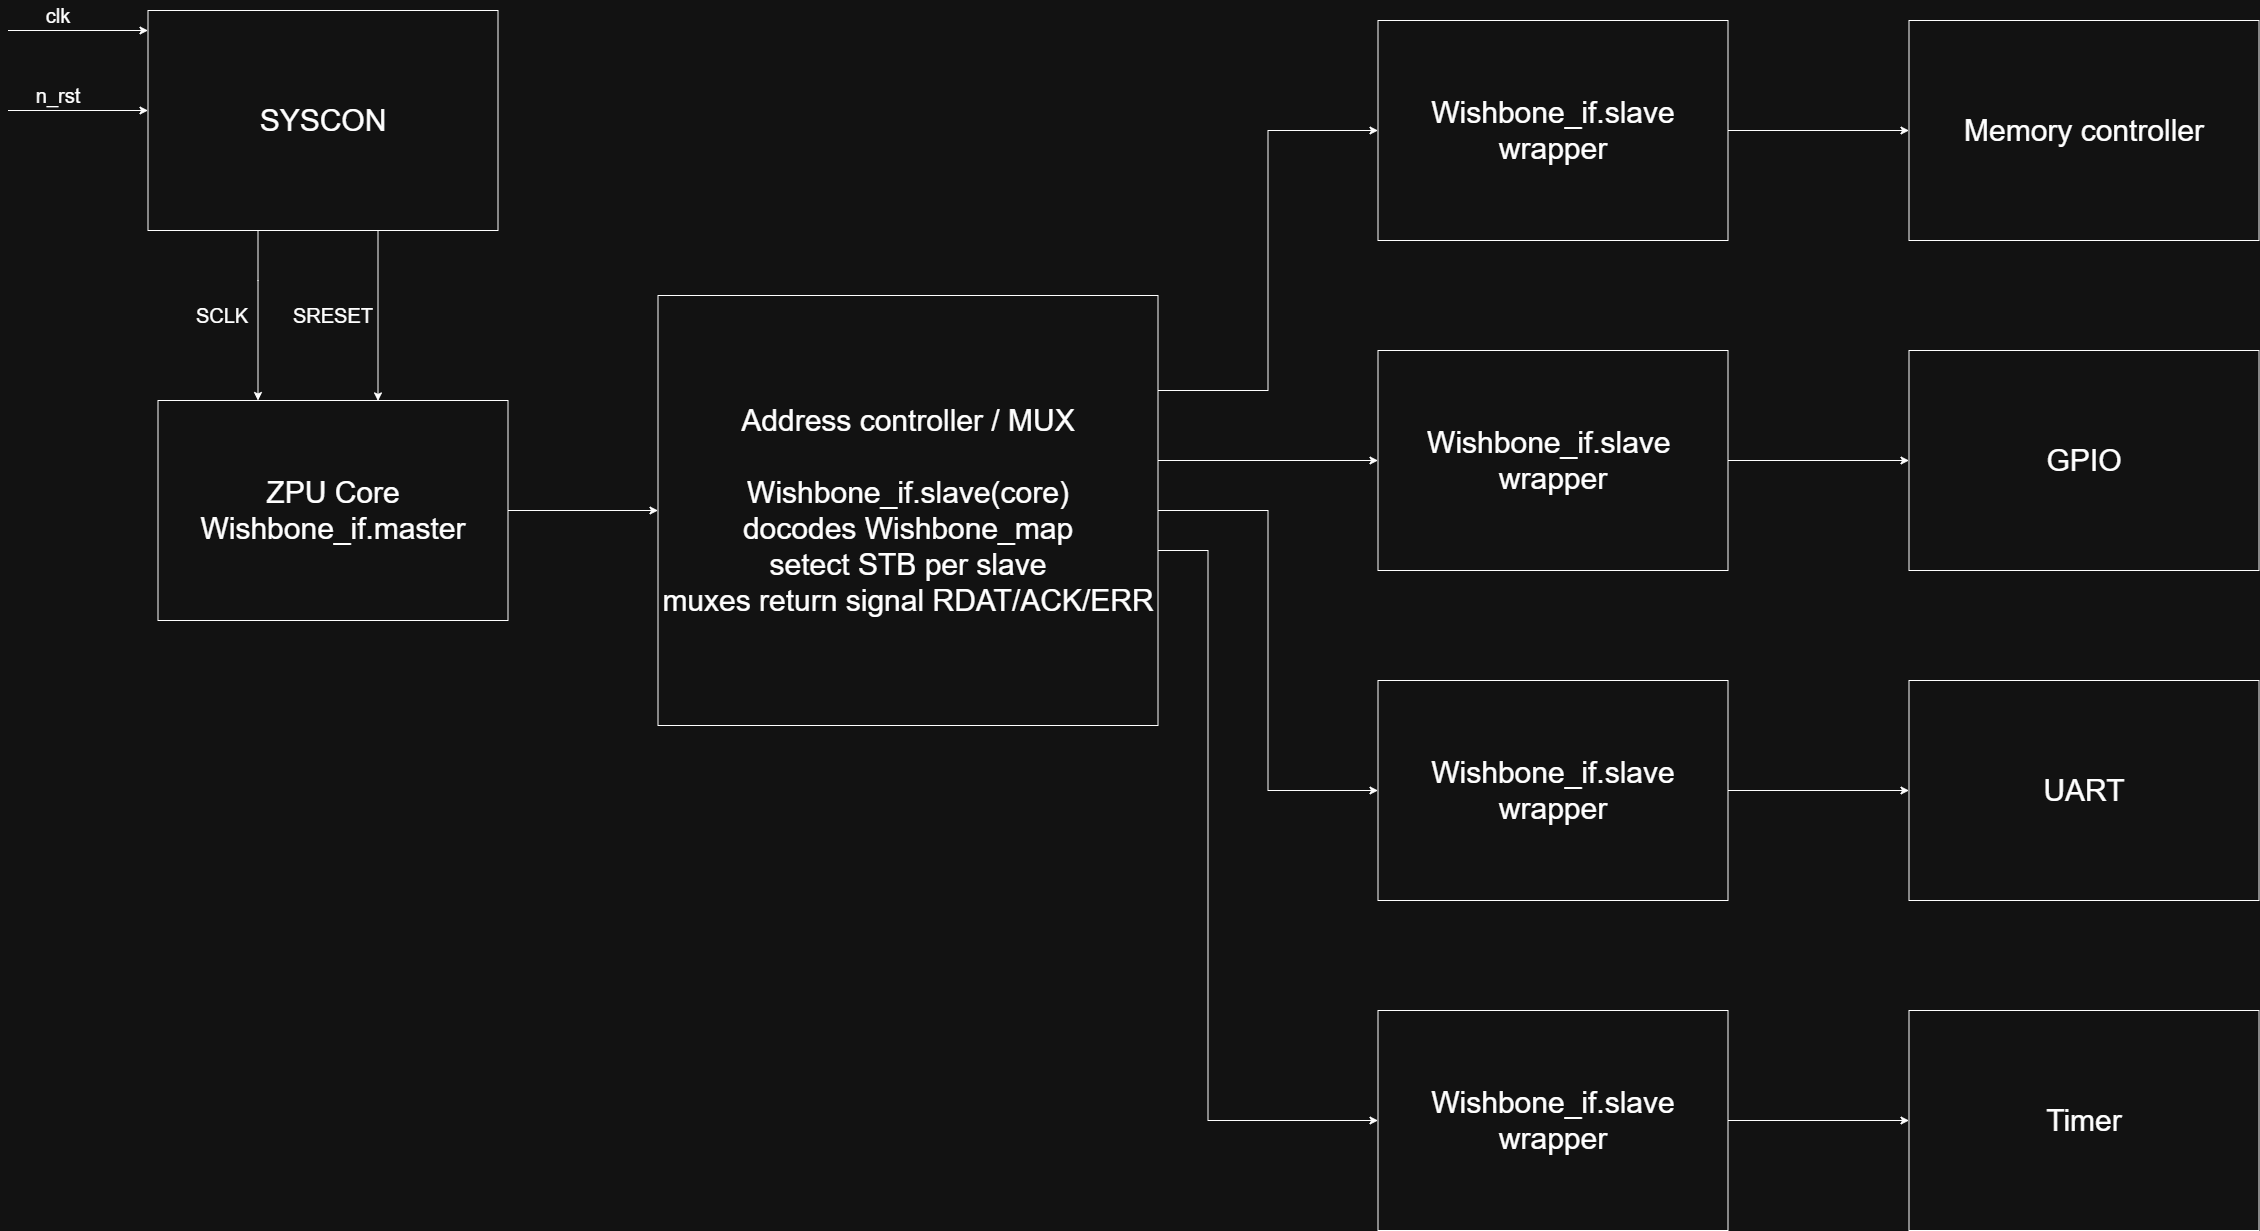

The diagram above was exported from draw.io. Its source (the exported page's mxGraphModel, read from the mxfile embedded in the PNG):
<mxGraphModel dx="3168" dy="1988" grid="1" gridSize="10" guides="1" tooltips="1" connect="1" arrows="1" fold="1" page="1" pageScale="1" pageWidth="827" pageHeight="1169" math="0" shadow="0">
  <root>
    <mxCell id="0" />
    <mxCell id="1" parent="0" />
    <mxCell id="Sv7g2vehMZnsrPzdU-go-1" edge="1" parent="1" source="Sv7g2vehMZnsrPzdU-go-2" style="edgeStyle=orthogonalEdgeStyle;rounded=0;orthogonalLoop=1;jettySize=auto;html=1;fontSize=12;" target="Sv7g2vehMZnsrPzdU-go-8" value="">
      <mxGeometry relative="1" as="geometry">
        <Array as="points">
          <mxPoint x="640" y="540" />
          <mxPoint x="640" y="540" />
        </Array>
      </mxGeometry>
    </mxCell>
    <mxCell id="Sv7g2vehMZnsrPzdU-go-2" parent="1" style="rounded=0;whiteSpace=wrap;html=1;" value="&lt;font style=&quot;font-size: 30px;&quot;&gt;SYSCON&lt;/font&gt;" vertex="1">
      <mxGeometry height="220" width="350" x="530" y="270" as="geometry" />
    </mxCell>
    <mxCell id="Sv7g2vehMZnsrPzdU-go-3" edge="1" parent="1" style="endArrow=classic;html=1;rounded=0;" value="">
      <mxGeometry height="50" relative="1" width="50" as="geometry">
        <mxPoint x="390" y="290" as="sourcePoint" />
        <mxPoint x="530" y="290" as="targetPoint" />
      </mxGeometry>
    </mxCell>
    <mxCell id="Sv7g2vehMZnsrPzdU-go-4" parent="1" style="text;html=1;whiteSpace=wrap;strokeColor=none;fillColor=none;align=center;verticalAlign=middle;rounded=0;fontSize=20;" value="clk" vertex="1">
      <mxGeometry height="30" width="60" x="410" y="260" as="geometry" />
    </mxCell>
    <mxCell id="Sv7g2vehMZnsrPzdU-go-5" edge="1" parent="1" style="endArrow=classic;html=1;rounded=0;" value="">
      <mxGeometry height="50" relative="1" width="50" as="geometry">
        <mxPoint x="390" y="370" as="sourcePoint" />
        <mxPoint x="530" y="370" as="targetPoint" />
      </mxGeometry>
    </mxCell>
    <mxCell id="Sv7g2vehMZnsrPzdU-go-6" parent="1" style="text;html=1;whiteSpace=wrap;strokeColor=none;fillColor=none;align=center;verticalAlign=middle;rounded=0;fontSize=20;" value="n_rst" vertex="1">
      <mxGeometry height="30" width="60" x="410" y="340" as="geometry" />
    </mxCell>
    <mxCell id="Sv7g2vehMZnsrPzdU-go-7" edge="1" parent="1" source="Sv7g2vehMZnsrPzdU-go-8" style="edgeStyle=orthogonalEdgeStyle;rounded=0;orthogonalLoop=1;jettySize=auto;html=1;" target="Sv7g2vehMZnsrPzdU-go-16" value="">
      <mxGeometry relative="1" as="geometry" />
    </mxCell>
    <mxCell id="Sv7g2vehMZnsrPzdU-go-8" parent="1" style="rounded=0;whiteSpace=wrap;html=1;" value="&lt;div&gt;&lt;span style=&quot;font-size: 30px; background-color: transparent; color: light-dark(rgb(0, 0, 0), rgb(255, 255, 255));&quot;&gt;ZPU Core&lt;/span&gt;&lt;/div&gt;&lt;div&gt;&lt;span style=&quot;font-size: 30px; background-color: transparent; color: light-dark(rgb(0, 0, 0), rgb(255, 255, 255));&quot;&gt;Wishbone_if.master&lt;/span&gt;&lt;/div&gt;" vertex="1">
      <mxGeometry height="220" width="350" x="540" y="660" as="geometry" />
    </mxCell>
    <mxCell id="Sv7g2vehMZnsrPzdU-go-9" edge="1" parent="1" style="edgeStyle=orthogonalEdgeStyle;rounded=0;orthogonalLoop=1;jettySize=auto;html=1;fontSize=12;entryX=0.63;entryY=0.001;entryDx=0;entryDy=0;entryPerimeter=0;" target="Sv7g2vehMZnsrPzdU-go-8" value="">
      <mxGeometry relative="1" as="geometry">
        <Array as="points">
          <mxPoint x="760.04" y="490" />
          <mxPoint x="760.04" y="660.19" />
        </Array>
        <mxPoint x="770" y="490" as="sourcePoint" />
        <mxPoint x="770" y="660" as="targetPoint" />
      </mxGeometry>
    </mxCell>
    <mxCell id="Sv7g2vehMZnsrPzdU-go-10" parent="1" style="text;html=1;whiteSpace=wrap;strokeColor=none;fillColor=none;align=center;verticalAlign=middle;rounded=0;fontSize=20;" value="SCLK" vertex="1">
      <mxGeometry height="30" width="60" x="574" y="560" as="geometry" />
    </mxCell>
    <mxCell id="Sv7g2vehMZnsrPzdU-go-11" parent="1" style="text;html=1;whiteSpace=wrap;strokeColor=none;fillColor=none;align=center;verticalAlign=middle;rounded=0;fontSize=20;" value="SRESET" vertex="1">
      <mxGeometry height="30" width="60" x="685" y="560" as="geometry" />
    </mxCell>
    <mxCell id="Sv7g2vehMZnsrPzdU-go-12" edge="1" parent="1" source="Sv7g2vehMZnsrPzdU-go-16" style="edgeStyle=orthogonalEdgeStyle;rounded=0;orthogonalLoop=1;jettySize=auto;html=1;entryX=0;entryY=0.5;entryDx=0;entryDy=0;" target="Sv7g2vehMZnsrPzdU-go-20" value="">
      <mxGeometry relative="1" as="geometry">
        <Array as="points">
          <mxPoint x="1640" y="720" />
          <mxPoint x="1640" y="720" />
        </Array>
        <mxPoint x="1735" y="770.0000000000005" as="targetPoint" />
      </mxGeometry>
    </mxCell>
    <mxCell id="Sv7g2vehMZnsrPzdU-go-13" edge="1" parent="1" source="Sv7g2vehMZnsrPzdU-go-16" style="edgeStyle=orthogonalEdgeStyle;rounded=0;orthogonalLoop=1;jettySize=auto;html=1;entryX=0;entryY=0.5;entryDx=0;entryDy=0;" target="Sv7g2vehMZnsrPzdU-go-22">
      <mxGeometry relative="1" as="geometry" />
    </mxCell>
    <mxCell id="Sv7g2vehMZnsrPzdU-go-14" edge="1" parent="1" source="Sv7g2vehMZnsrPzdU-go-16" style="edgeStyle=orthogonalEdgeStyle;rounded=0;orthogonalLoop=1;jettySize=auto;html=1;entryX=0;entryY=0.5;entryDx=0;entryDy=0;" target="Sv7g2vehMZnsrPzdU-go-18">
      <mxGeometry relative="1" as="geometry">
        <Array as="points">
          <mxPoint x="1650" y="650" />
          <mxPoint x="1650" y="390" />
        </Array>
      </mxGeometry>
    </mxCell>
    <mxCell id="Sv7g2vehMZnsrPzdU-go-15" edge="1" parent="1" source="Sv7g2vehMZnsrPzdU-go-16" style="edgeStyle=orthogonalEdgeStyle;rounded=0;orthogonalLoop=1;jettySize=auto;html=1;entryX=0;entryY=0.5;entryDx=0;entryDy=0;" target="Sv7g2vehMZnsrPzdU-go-24">
      <mxGeometry relative="1" as="geometry">
        <Array as="points">
          <mxPoint x="1590" y="810" />
          <mxPoint x="1590" y="1380" />
        </Array>
      </mxGeometry>
    </mxCell>
    <mxCell id="Sv7g2vehMZnsrPzdU-go-16" parent="1" style="rounded=0;whiteSpace=wrap;html=1;" value="&lt;div&gt;&lt;span style=&quot;font-size: 30px;&quot;&gt;Address controller / MUX&lt;/span&gt;&lt;/div&gt;&lt;div&gt;&lt;span style=&quot;font-size: 30px;&quot;&gt;&lt;br&gt;&lt;/span&gt;&lt;/div&gt;&lt;span style=&quot;font-size: 30px;&quot;&gt;Wishbone_if.slave(core)&lt;/span&gt;&lt;div&gt;&lt;span style=&quot;font-size: 30px;&quot;&gt;docodes Wishbone_map&lt;/span&gt;&lt;/div&gt;&lt;div&gt;&lt;span style=&quot;font-size: 30px;&quot;&gt;setect STB per slave&lt;/span&gt;&lt;/div&gt;&lt;div&gt;&lt;span style=&quot;font-size: 30px;&quot;&gt;muxes return signal RDAT/ACK/ERR&lt;/span&gt;&lt;/div&gt;" vertex="1">
      <mxGeometry height="430" width="500" x="1040" y="555" as="geometry" />
    </mxCell>
    <mxCell id="Sv7g2vehMZnsrPzdU-go-17" edge="1" parent="1" source="Sv7g2vehMZnsrPzdU-go-18" style="edgeStyle=orthogonalEdgeStyle;rounded=0;orthogonalLoop=1;jettySize=auto;html=1;" target="Sv7g2vehMZnsrPzdU-go-25" value="">
      <mxGeometry relative="1" as="geometry" />
    </mxCell>
    <mxCell id="Sv7g2vehMZnsrPzdU-go-18" parent="1" style="rounded=0;whiteSpace=wrap;html=1;" value="&lt;div&gt;&lt;span style=&quot;font-size: 30px; background-color: transparent; color: light-dark(rgb(0, 0, 0), rgb(255, 255, 255));&quot;&gt;Wishbone_if.slave wrapper&lt;/span&gt;&lt;/div&gt;" vertex="1">
      <mxGeometry height="220" width="350" x="1760" y="280" as="geometry" />
    </mxCell>
    <mxCell id="Sv7g2vehMZnsrPzdU-go-19" edge="1" parent="1" source="Sv7g2vehMZnsrPzdU-go-20" style="edgeStyle=orthogonalEdgeStyle;rounded=0;orthogonalLoop=1;jettySize=auto;html=1;" target="Sv7g2vehMZnsrPzdU-go-26" value="">
      <mxGeometry relative="1" as="geometry" />
    </mxCell>
    <mxCell id="Sv7g2vehMZnsrPzdU-go-20" parent="1" style="rounded=0;whiteSpace=wrap;html=1;" value="&lt;div&gt;&lt;span style=&quot;font-size: 30px; background-color: transparent; color: light-dark(rgb(0, 0, 0), rgb(255, 255, 255));&quot;&gt;Wishbone_if.slave&amp;nbsp;&lt;/span&gt;&lt;/div&gt;&lt;div&gt;&lt;span style=&quot;font-size: 30px; background-color: transparent; color: light-dark(rgb(0, 0, 0), rgb(255, 255, 255));&quot;&gt;wrapper&lt;/span&gt;&lt;/div&gt;" vertex="1">
      <mxGeometry height="220" width="350" x="1760" y="610" as="geometry" />
    </mxCell>
    <mxCell id="Sv7g2vehMZnsrPzdU-go-21" edge="1" parent="1" source="Sv7g2vehMZnsrPzdU-go-22" style="edgeStyle=orthogonalEdgeStyle;rounded=0;orthogonalLoop=1;jettySize=auto;html=1;" target="Sv7g2vehMZnsrPzdU-go-27" value="">
      <mxGeometry relative="1" as="geometry" />
    </mxCell>
    <mxCell id="Sv7g2vehMZnsrPzdU-go-22" parent="1" style="rounded=0;whiteSpace=wrap;html=1;" value="&lt;div&gt;&lt;span style=&quot;font-size: 30px; background-color: transparent; color: light-dark(rgb(0, 0, 0), rgb(255, 255, 255));&quot;&gt;Wishbone_if.slave&lt;/span&gt;&lt;/div&gt;&lt;div&gt;&lt;span style=&quot;font-size: 30px;&quot;&gt;wrapper&lt;/span&gt;&lt;span style=&quot;font-size: 30px; background-color: transparent; color: light-dark(rgb(0, 0, 0), rgb(255, 255, 255));&quot;&gt;&lt;/span&gt;&lt;/div&gt;" vertex="1">
      <mxGeometry height="220" width="350" x="1760" y="940" as="geometry" />
    </mxCell>
    <mxCell id="Sv7g2vehMZnsrPzdU-go-23" edge="1" parent="1" source="Sv7g2vehMZnsrPzdU-go-24" style="edgeStyle=orthogonalEdgeStyle;rounded=0;orthogonalLoop=1;jettySize=auto;html=1;" target="Sv7g2vehMZnsrPzdU-go-28" value="">
      <mxGeometry relative="1" as="geometry" />
    </mxCell>
    <mxCell id="Sv7g2vehMZnsrPzdU-go-24" parent="1" style="rounded=0;whiteSpace=wrap;html=1;" value="&lt;div&gt;&lt;span style=&quot;font-size: 30px; background-color: transparent; color: light-dark(rgb(0, 0, 0), rgb(255, 255, 255));&quot;&gt;Wishbone_if.slave&lt;/span&gt;&lt;/div&gt;&lt;div&gt;&lt;span style=&quot;font-size: 30px;&quot;&gt;wrapper&lt;/span&gt;&lt;span style=&quot;font-size: 30px; background-color: transparent; color: light-dark(rgb(0, 0, 0), rgb(255, 255, 255));&quot;&gt;&lt;/span&gt;&lt;/div&gt;" vertex="1">
      <mxGeometry height="220" width="350" x="1760" y="1270" as="geometry" />
    </mxCell>
    <mxCell id="Sv7g2vehMZnsrPzdU-go-25" parent="1" style="rounded=0;whiteSpace=wrap;html=1;" value="&lt;div&gt;&lt;span style=&quot;font-size: 30px; background-color: transparent; color: light-dark(rgb(0, 0, 0), rgb(255, 255, 255));&quot;&gt;Memory controller&lt;/span&gt;&lt;/div&gt;" vertex="1">
      <mxGeometry height="220" width="350" x="2291" y="280" as="geometry" />
    </mxCell>
    <mxCell id="Sv7g2vehMZnsrPzdU-go-26" parent="1" style="rounded=0;whiteSpace=wrap;html=1;" value="&lt;div&gt;&lt;span style=&quot;font-size: 30px;&quot;&gt;GPIO&lt;/span&gt;&lt;/div&gt;" vertex="1">
      <mxGeometry height="220" width="350" x="2291" y="610" as="geometry" />
    </mxCell>
    <mxCell id="Sv7g2vehMZnsrPzdU-go-27" parent="1" style="rounded=0;whiteSpace=wrap;html=1;" value="&lt;div&gt;&lt;span style=&quot;font-size: 30px;&quot;&gt;UART&lt;/span&gt;&lt;/div&gt;" vertex="1">
      <mxGeometry height="220" width="350" x="2291" y="940" as="geometry" />
    </mxCell>
    <mxCell id="Sv7g2vehMZnsrPzdU-go-28" parent="1" style="rounded=0;whiteSpace=wrap;html=1;" value="&lt;div&gt;&lt;span style=&quot;font-size: 30px;&quot;&gt;Timer&lt;/span&gt;&lt;/div&gt;" vertex="1">
      <mxGeometry height="220" width="350" x="2291" y="1270" as="geometry" />
    </mxCell>
  </root>
</mxGraphModel>